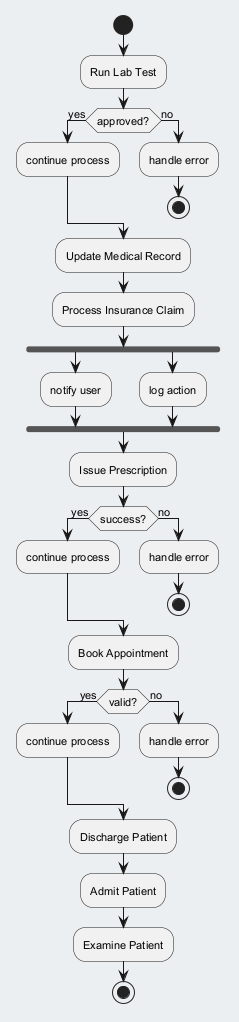

The diagram above was rendered by PlantUML. Its source (embedded in the PNG):
@startuml
skinparam backgroundColor #ECEFF1
skinparam classBackgroundColor #FFFFFF
skinparam classBorderColor #455A64
skinparam defaultFontSize 11
start
:Run Lab Test;
if (approved?) then (yes)
:continue process;
else (no)
:handle error;
stop
endif
:Update Medical Record;
:Process Insurance Claim;
fork
:notify user;
fork again
:log action;
end fork
:Issue Prescription;
if (success?) then (yes)
:continue process;
else (no)
:handle error;
stop
endif
:Book Appointment;
if (valid?) then (yes)
:continue process;
else (no)
:handle error;
stop
endif
:Discharge Patient;
:Admit Patient;
:Examine Patient;
stop
@enduml